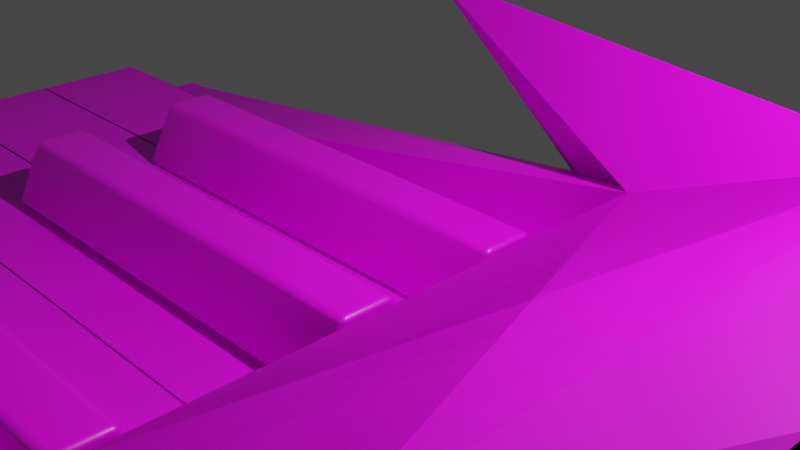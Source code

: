 # Source: piano_model.blend  (saved by Blender 3.2.14; exported with 4.5.12 LTS)
import bpy
from mathutils import Matrix  # noqa: F401  (used for matrix-valued properties, if any)

bpy.ops.wm.read_factory_settings(use_empty=True)
scene = bpy.context.scene
scene.name = 'Scene'

# ---- collections
col_collection = bpy.data.collections.new('Collection'); scene.collection.children.link(col_collection)

# ---- images (referenced by path relative to the original .blend; pixels are not part of the script)
import os
ASSET_DIR = os.environ.get("B2B_ASSET_DIR", "")  # directory of the original .blend (textures are referenced by path, not embedded)
HERE = os.path.dirname(os.path.abspath(__file__))  # packed textures are extracted next to this script under _unpacked/

def load_image(name, relpath, width, height, colorspace="sRGB"):
    """Load a texture the original file referenced (path relative to the .blend, or extracted next to this script)."""
    p = next((c for c in (os.path.join(HERE, relpath), os.path.join(ASSET_DIR, relpath)) if relpath and os.path.exists(c)), "")
    if p:
        img = bpy.data.images.load(p, check_existing=True)
        img.name = name
    else:  # same state as the original file: an image datablock whose file is absent (Cycles renders it pink)
        img = bpy.data.images.new(name, width, height)
        img.source = "FILE"
        img.filepath = "//" + (relpath or name)
    img.colorspace_settings.name = colorspace
    return img
img_ivory_jpg_001 = load_image('ivory.jpg.001', 'textures/ivory.jpg', 1024, 1024, 'sRGB')
img_black_gloss_jpg_002 = load_image('black_gloss.jpg.002', 'textures/black_gloss.jpg', 1024, 1024, 'sRGB')
img_wood3_jpg = load_image('wood3.jpg', 'wood3.jpg', 1024, 1024, 'sRGB')

# ---- materials (node trees are filled in below, after node groups)
mat_material_006 = bpy.data.materials.new('Material.006')
mat_material_006.use_transparent_shadow = False
mat_material_008 = bpy.data.materials.new('Material.008')
mat_material_008.use_transparent_shadow = False
mat_material_009 = bpy.data.materials.new('Material.009')
mat_material_009.use_transparent_shadow = False
mat_material_010 = bpy.data.materials.new('Material.010')
mat_material_010.use_transparent_shadow = False
mat_material_011 = bpy.data.materials.new('Material.011')
mat_material_011.use_transparent_shadow = False
mat_material_012 = bpy.data.materials.new('Material.012')
mat_material_012.use_transparent_shadow = False
mat_material_013 = bpy.data.materials.new('Material.013')
mat_material_013.use_transparent_shadow = False
mat_material_014 = bpy.data.materials.new('Material.014')
mat_material_014.use_transparent_shadow = False
mat_material_004 = bpy.data.materials.new('Material.004')
mat_material_004.alpha_threshold = 0.0
mat_material_004.use_transparent_shadow = False
mat_material_004.line_color = (0.0, 0.0, 0.0, 1.0)
mat_material_003 = bpy.data.materials.new('Material.003')
mat_material_003.alpha_threshold = 0.0
mat_material_003.use_transparent_shadow = False
mat_material_003.line_color = (0.0, 0.0, 0.0, 1.0)
mat_material_002 = bpy.data.materials.new('Material.002')
mat_material_002.alpha_threshold = 0.0
mat_material_002.use_transparent_shadow = False
mat_material_002.line_color = (0.0, 0.0, 0.0, 1.0)
mat_material_001 = bpy.data.materials.new('Material.001')
mat_material_001.alpha_threshold = 0.0
mat_material_001.use_transparent_shadow = False
mat_material_001.line_color = (0.0, 0.0, 0.0, 1.0)
mat_material_005 = bpy.data.materials.new('Material.005')
mat_material_005.alpha_threshold = 0.0
mat_material_005.use_transparent_shadow = False
mat_material_005.line_color = (0.0, 0.0, 0.0, 1.0)
mat_material_007 = bpy.data.materials.new('Material.007')
mat_material_007.use_transparent_shadow = False

# ---- material node trees
mat_material_006.use_nodes = True; mat_material_006.node_tree.nodes.clear()
_N = mat_material_006.node_tree.nodes; _L = mat_material_006.node_tree.links
n0 = _N.new('ShaderNodeBsdfPrincipled'); n0.name = 'Principled BSDF'; n0.location = (10, 300)
n0.distribution = 'GGX'
n0.subsurface_method = 'RANDOM_WALK_SKIN'
n0.inputs[3].default_value = 1.45
n0.inputs[27].default_value = (0.0, 0.0, 0.0, 1.0)
n0.inputs[28].default_value = 1.0
n1 = _N.new('ShaderNodeOutputMaterial'); n1.name = 'Material Output'; n1.location = (300, 300)
n2 = _N.new('ShaderNodeTexImage'); n2.name = 'Image Texture'; n2.location = (-280, 280)
n2.image = img_ivory_jpg_001
_L.new(n0.outputs[0], n1.inputs[0])
_L.new(n2.outputs[0], n0.inputs[0])
n1.is_active_output = True
mat_material_008.use_nodes = True; mat_material_008.node_tree.nodes.clear()
_N = mat_material_008.node_tree.nodes; _L = mat_material_008.node_tree.links
n0 = _N.new('ShaderNodeBsdfPrincipled'); n0.name = 'Principled BSDF'; n0.location = (10, 300)
n0.distribution = 'GGX'
n0.subsurface_method = 'RANDOM_WALK_SKIN'
n0.inputs[3].default_value = 1.45
n0.inputs[27].default_value = (0.0, 0.0, 0.0, 1.0)
n0.inputs[28].default_value = 1.0
n1 = _N.new('ShaderNodeOutputMaterial'); n1.name = 'Material Output'; n1.location = (300, 300)
n2 = _N.new('ShaderNodeTexImage'); n2.name = 'Image Texture'; n2.location = (-280, 280)
n2.image = img_ivory_jpg_001
_L.new(n0.outputs[0], n1.inputs[0])
_L.new(n2.outputs[0], n0.inputs[0])
n1.is_active_output = True
mat_material_009.use_nodes = True; mat_material_009.node_tree.nodes.clear()
_N = mat_material_009.node_tree.nodes; _L = mat_material_009.node_tree.links
n0 = _N.new('ShaderNodeBsdfPrincipled'); n0.name = 'Principled BSDF'; n0.location = (10, 300)
n0.distribution = 'GGX'
n0.subsurface_method = 'RANDOM_WALK_SKIN'
n0.inputs[3].default_value = 1.45
n0.inputs[27].default_value = (0.0, 0.0, 0.0, 1.0)
n0.inputs[28].default_value = 1.0
n1 = _N.new('ShaderNodeOutputMaterial'); n1.name = 'Material Output'; n1.location = (300, 300)
n2 = _N.new('ShaderNodeTexImage'); n2.name = 'Image Texture'; n2.location = (-280, 280)
n2.image = img_ivory_jpg_001
_L.new(n0.outputs[0], n1.inputs[0])
_L.new(n2.outputs[0], n0.inputs[0])
n1.is_active_output = True
mat_material_010.use_nodes = True; mat_material_010.node_tree.nodes.clear()
_N = mat_material_010.node_tree.nodes; _L = mat_material_010.node_tree.links
n0 = _N.new('ShaderNodeBsdfPrincipled'); n0.name = 'Principled BSDF'; n0.location = (10, 300)
n0.distribution = 'GGX'
n0.subsurface_method = 'RANDOM_WALK_SKIN'
n0.inputs[3].default_value = 1.45
n0.inputs[27].default_value = (0.0, 0.0, 0.0, 1.0)
n0.inputs[28].default_value = 1.0
n1 = _N.new('ShaderNodeOutputMaterial'); n1.name = 'Material Output'; n1.location = (300, 300)
n2 = _N.new('ShaderNodeTexImage'); n2.name = 'Image Texture'; n2.location = (-280, 280)
n2.image = img_ivory_jpg_001
_L.new(n0.outputs[0], n1.inputs[0])
_L.new(n2.outputs[0], n0.inputs[0])
n1.is_active_output = True
mat_material_011.use_nodes = True; mat_material_011.node_tree.nodes.clear()
_N = mat_material_011.node_tree.nodes; _L = mat_material_011.node_tree.links
n0 = _N.new('ShaderNodeBsdfPrincipled'); n0.name = 'Principled BSDF'; n0.location = (10, 300)
n0.distribution = 'GGX'
n0.subsurface_method = 'RANDOM_WALK_SKIN'
n0.inputs[3].default_value = 1.45
n0.inputs[27].default_value = (0.0, 0.0, 0.0, 1.0)
n0.inputs[28].default_value = 1.0
n1 = _N.new('ShaderNodeOutputMaterial'); n1.name = 'Material Output'; n1.location = (300, 300)
n2 = _N.new('ShaderNodeTexImage'); n2.name = 'Image Texture'; n2.location = (-280, 280)
n2.image = img_ivory_jpg_001
_L.new(n0.outputs[0], n1.inputs[0])
_L.new(n2.outputs[0], n0.inputs[0])
n1.is_active_output = True
mat_material_012.use_nodes = True; mat_material_012.node_tree.nodes.clear()
_N = mat_material_012.node_tree.nodes; _L = mat_material_012.node_tree.links
n0 = _N.new('ShaderNodeBsdfPrincipled'); n0.name = 'Principled BSDF'; n0.location = (10, 300)
n0.distribution = 'GGX'
n0.subsurface_method = 'RANDOM_WALK_SKIN'
n0.inputs[3].default_value = 1.45
n0.inputs[27].default_value = (0.0, 0.0, 0.0, 1.0)
n0.inputs[28].default_value = 1.0
n1 = _N.new('ShaderNodeOutputMaterial'); n1.name = 'Material Output'; n1.location = (300, 300)
n2 = _N.new('ShaderNodeTexImage'); n2.name = 'Image Texture'; n2.location = (-280, 280)
n2.image = img_ivory_jpg_001
_L.new(n0.outputs[0], n1.inputs[0])
_L.new(n2.outputs[0], n0.inputs[0])
n1.is_active_output = True
mat_material_013.use_nodes = True; mat_material_013.node_tree.nodes.clear()
_N = mat_material_013.node_tree.nodes; _L = mat_material_013.node_tree.links
n0 = _N.new('ShaderNodeBsdfPrincipled'); n0.name = 'Principled BSDF'; n0.location = (10, 300)
n0.distribution = 'GGX'
n0.subsurface_method = 'RANDOM_WALK_SKIN'
n0.inputs[3].default_value = 1.45
n0.inputs[27].default_value = (0.0, 0.0, 0.0, 1.0)
n0.inputs[28].default_value = 1.0
n1 = _N.new('ShaderNodeOutputMaterial'); n1.name = 'Material Output'; n1.location = (300, 300)
n2 = _N.new('ShaderNodeTexImage'); n2.name = 'Image Texture'; n2.location = (-280, 280)
n2.image = img_ivory_jpg_001
_L.new(n0.outputs[0], n1.inputs[0])
_L.new(n2.outputs[0], n0.inputs[0])
n1.is_active_output = True
mat_material_014.use_nodes = True; mat_material_014.node_tree.nodes.clear()
_N = mat_material_014.node_tree.nodes; _L = mat_material_014.node_tree.links
n0 = _N.new('ShaderNodeBsdfPrincipled'); n0.name = 'Principled BSDF'; n0.location = (10, 300)
n0.distribution = 'GGX'
n0.subsurface_method = 'RANDOM_WALK_SKIN'
n0.inputs[3].default_value = 1.45
n0.inputs[27].default_value = (0.0, 0.0, 0.0, 1.0)
n0.inputs[28].default_value = 1.0
n1 = _N.new('ShaderNodeOutputMaterial'); n1.name = 'Material Output'; n1.location = (300, 300)
n2 = _N.new('ShaderNodeTexImage'); n2.name = 'Image Texture'; n2.location = (-280, 280)
n2.image = img_ivory_jpg_001
_L.new(n0.outputs[0], n1.inputs[0])
_L.new(n2.outputs[0], n0.inputs[0])
n1.is_active_output = True
mat_material_004.use_nodes = True; mat_material_004.node_tree.nodes.clear()
_N = mat_material_004.node_tree.nodes; _L = mat_material_004.node_tree.links
n0 = _N.new('ShaderNodeOutputMaterial'); n0.name = 'Material Output'; n0.location = (300, 300)
n1 = _N.new('ShaderNodeBsdfPrincipled'); n1.name = 'Principled BSDF'; n1.location = (10, 300)
n1.distribution = 'GGX'
n1.subsurface_method = 'RANDOM_WALK_SKIN'
n1.inputs[2].default_value = 0.4
n1.inputs[3].default_value = 1.45
n1.inputs[27].default_value = (0.0, 0.0, 0.0, 1.0)
n1.inputs[28].default_value = 1.0
n2 = _N.new('ShaderNodeTexImage'); n2.name = 'Image Texture'; n2.location = (-280, 280)
n2.image = img_black_gloss_jpg_002
_L.new(n1.outputs[0], n0.inputs[0])
_L.new(n2.outputs[0], n1.inputs[0])
n0.is_active_output = True
mat_material_003.use_nodes = True; mat_material_003.node_tree.nodes.clear()
_N = mat_material_003.node_tree.nodes; _L = mat_material_003.node_tree.links
n0 = _N.new('ShaderNodeOutputMaterial'); n0.name = 'Material Output'; n0.location = (300, 300)
n1 = _N.new('ShaderNodeBsdfPrincipled'); n1.name = 'Principled BSDF'; n1.location = (10, 300)
n1.distribution = 'GGX'
n1.subsurface_method = 'RANDOM_WALK_SKIN'
n1.inputs[2].default_value = 0.4
n1.inputs[3].default_value = 1.45
n1.inputs[27].default_value = (0.0, 0.0, 0.0, 1.0)
n1.inputs[28].default_value = 1.0
n2 = _N.new('ShaderNodeTexImage'); n2.name = 'Image Texture'; n2.location = (-280, 280)
n2.image = img_black_gloss_jpg_002
_L.new(n1.outputs[0], n0.inputs[0])
_L.new(n2.outputs[0], n1.inputs[0])
n0.is_active_output = True
mat_material_002.use_nodes = True; mat_material_002.node_tree.nodes.clear()
_N = mat_material_002.node_tree.nodes; _L = mat_material_002.node_tree.links
n0 = _N.new('ShaderNodeOutputMaterial'); n0.name = 'Material Output'; n0.location = (300, 300)
n1 = _N.new('ShaderNodeBsdfPrincipled'); n1.name = 'Principled BSDF'; n1.location = (10, 300)
n1.distribution = 'GGX'
n1.subsurface_method = 'RANDOM_WALK_SKIN'
n1.inputs[2].default_value = 0.4
n1.inputs[3].default_value = 1.45
n1.inputs[27].default_value = (0.0, 0.0, 0.0, 1.0)
n1.inputs[28].default_value = 1.0
n2 = _N.new('ShaderNodeTexImage'); n2.name = 'Image Texture'; n2.location = (-280, 280)
n2.image = img_black_gloss_jpg_002
_L.new(n1.outputs[0], n0.inputs[0])
_L.new(n2.outputs[0], n1.inputs[0])
n0.is_active_output = True
mat_material_001.use_nodes = True; mat_material_001.node_tree.nodes.clear()
_N = mat_material_001.node_tree.nodes; _L = mat_material_001.node_tree.links
n0 = _N.new('ShaderNodeOutputMaterial'); n0.name = 'Material Output'; n0.location = (300, 300)
n1 = _N.new('ShaderNodeBsdfPrincipled'); n1.name = 'Principled BSDF'; n1.location = (10, 300)
n1.distribution = 'GGX'
n1.subsurface_method = 'RANDOM_WALK_SKIN'
n1.inputs[2].default_value = 0.4
n1.inputs[3].default_value = 1.45
n1.inputs[27].default_value = (0.0, 0.0, 0.0, 1.0)
n1.inputs[28].default_value = 1.0
n2 = _N.new('ShaderNodeTexImage'); n2.name = 'Image Texture'; n2.location = (-280, 280)
n2.image = img_black_gloss_jpg_002
_L.new(n1.outputs[0], n0.inputs[0])
_L.new(n2.outputs[0], n1.inputs[0])
n0.is_active_output = True
mat_material_005.use_nodes = True; mat_material_005.node_tree.nodes.clear()
_N = mat_material_005.node_tree.nodes; _L = mat_material_005.node_tree.links
n0 = _N.new('ShaderNodeOutputMaterial'); n0.name = 'Material Output'; n0.location = (300, 300)
n1 = _N.new('ShaderNodeBsdfPrincipled'); n1.name = 'Principled BSDF'; n1.location = (10, 300)
n1.distribution = 'GGX'
n1.subsurface_method = 'RANDOM_WALK_SKIN'
n1.inputs[2].default_value = 0.4
n1.inputs[3].default_value = 1.45
n1.inputs[27].default_value = (0.0, 0.0, 0.0, 1.0)
n1.inputs[28].default_value = 1.0
n2 = _N.new('ShaderNodeTexImage'); n2.name = 'Image Texture'; n2.location = (-280, 280)
n2.image = img_black_gloss_jpg_002
_L.new(n1.outputs[0], n0.inputs[0])
_L.new(n2.outputs[0], n1.inputs[0])
n0.is_active_output = True
mat_material_007.use_nodes = True; mat_material_007.node_tree.nodes.clear()
_N = mat_material_007.node_tree.nodes; _L = mat_material_007.node_tree.links
n0 = _N.new('ShaderNodeBsdfPrincipled'); n0.name = 'Principled BSDF'; n0.location = (10, 300)
n0.distribution = 'GGX'
n0.subsurface_method = 'RANDOM_WALK_SKIN'
n0.inputs[3].default_value = 1.45
n0.inputs[27].default_value = (0.0, 0.0, 0.0, 1.0)
n0.inputs[28].default_value = 1.0
n1 = _N.new('ShaderNodeOutputMaterial'); n1.name = 'Material Output'; n1.location = (300, 300)
n2 = _N.new('ShaderNodeTexImage'); n2.name = 'Image Texture'; n2.location = (-280, 280)
n2.image = img_wood3_jpg
_L.new(n0.outputs[0], n1.inputs[0])
_L.new(n2.outputs[0], n0.inputs[0])
n1.is_active_output = True

# ---- world
world_world = bpy.data.worlds.new('World'); scene.world = world_world
world_world.use_nodes = True; world_world.node_tree.nodes.clear()
_N = world_world.node_tree.nodes; _L = world_world.node_tree.links
n0 = _N.new('ShaderNodeOutputWorld'); n0.name = 'World Output'; n0.location = (300, 300)
n1 = _N.new('ShaderNodeBackground'); n1.name = 'Background'; n1.location = (10, 300)
n1.inputs[0].default_value = (0.05088, 0.05088, 0.05088, 1.0)
_L.new(n1.outputs[0], n0.inputs[0])
n0.is_active_output = True
world_world.color = (0.05088, 0.05088, 0.05088)
world_world.use_sun_shadow = False
world_world.sun_shadow_jitter_overblur = 0.0

# ---- cameras
cam_camera = bpy.data.cameras.new('Camera')
cam_camera.clip_end = 100.0
cam_camera.ortho_scale = 7.314

# ---- lights
light_light = bpy.data.lights.new('Light', 'POINT')
light_light.transmission_factor = 0.0
light_light.energy = 1000.0
light_light.shadow_soft_size = 0.1
light_light.shadow_maximum_resolution = 0.006
light_light.use_absolute_resolution = True
light_light_001 = bpy.data.lights.new('Light.001', 'POINT')
light_light_001.transmission_factor = 0.0
light_light_001.energy = 1000.0
light_light_001.shadow_soft_size = 0.1
light_light_001.shadow_maximum_resolution = 0.006
light_light_001.use_absolute_resolution = True

# ---- meshes
me_cube_015 = bpy.data.meshes.new('Cube.015')
me_cube_015.from_pydata([(-9.34, -0.3598, -0.8623), (-9.34, -0.4826, 0.4524), (-9.34, 1.0, -0.8623), (-9.34, 1.124, 0.4524), (1.0, -0.3598, -0.8623), (1.0, -0.4826, 0.4524), (1.0, 1.0, -0.8623), (1.0, 1.124, 0.4524), (-9.34, -0.3598, 0.3834), (-9.34, 1.0, 0.3834), (1.0, 1.0, 0.3834), (1.0, -0.3598, 0.3834), (-9.439, -0.4826, 0.3834), (-9.439, -0.4826, 0.4524), (-9.439, 1.124, 0.4524), (-9.439, 1.124, 0.3834), (-9.34, 1.112, 0.4524), (1.0, 1.112, 0.4524), (-9.34, 1.112, 0.3834), (1.0, 1.112, 0.3834), (-9.439, 1.112, 0.4524), (-9.439, 1.112, 0.3834), (-9.34, -0.4847, 0.3834), (-9.34, -0.4847, 0.4524), (1.0, -0.4847, 0.4524), (1.0, -0.4847, 0.3834), (-9.439, -0.4847, 0.3834), (-9.439, -0.4847, 0.4524)], [], [(12, 8, 22, 26), (14, 3, 16, 20), (10, 7, 5, 11), (8, 11, 25, 22), (2, 6, 4, 0), (7, 3, 1, 5), (4, 11, 8, 0), (6, 10, 11, 4), (2, 9, 10, 6), (0, 8, 9, 2), (12, 13, 14, 15), (9, 8, 12, 15), (1, 3, 14, 13), (10, 9, 18, 19), (18, 16, 17, 19), (16, 18, 21, 20), (3, 7, 17, 16), (7, 10, 19, 17), (9, 15, 21, 18), (15, 14, 20, 21), (22, 23, 27, 26), (25, 24, 23, 22), (11, 5, 24, 25), (1, 13, 27, 23), (5, 1, 23, 24), (13, 12, 26, 27)])
me_cube_015.polygons.foreach_set('use_smooth', [True] * 26)
_uv = me_cube_015.uv_layers.new(name='UVMap')
_uv.uv.foreach_set('vector', [0.6119, 0.0, 0.6119, 0.0, 0.6119, 0.0, 0.6119, 0.0, 0.875, 0.5, 0.875, 0.5, 0.875, 0.5, 0.875, 0.5, 0.6119, 0.5, 0.625, 0.5, 0.625, 0.75, 0.6119, 0.75, 0.6119, 1.0, 0.6119, 0.75, 0.6119, 0.75, 0.6119, 1.0, 0.125, 0.5, 0.375, 0.5, 0.375, 0.75, 0.125, 0.75, 0.625, 0.5, 0.875, 0.5, 0.875, 0.75, 0.625, 0.75, 0.375, 0.75, 0.6119, 0.75, 0.6119, 1.0, 0.375, 1.0, 0.375, 0.5, 0.6119, 0.5, 0.6119, 0.75, 0.375, 0.75, 0.375, 0.25, 0.6119, 0.25, 0.6119, 0.5, 0.375, 0.5, 0.375, 0.0, 0.6119, 0.0, 0.6119, 0.25, 0.375, 0.25, 0.6119, 0.0, 0.625, 0.0, 0.625, 0.25, 0.6119, 0.25, 0.6119, 0.25, 0.6119, 0.0, 0.6119, 0.0, 0.6119, 0.25, 0.875, 0.75, 0.875, 0.5, 0.875, 0.5, 0.875, 0.75, 0.6119, 0.5, 0.6119, 0.25, 0.6119, 0.25, 0.6119, 0.5, 0.6119, 0.25, 0.625, 0.25, 0.625, 0.5, 0.6119, 0.5, 0.625, 0.25, 0.6119, 0.25, 0.6119, 0.25, 0.625, 0.25, 0.875, 0.5, 0.625, 0.5, 0.625, 0.5, 0.875, 0.5, 0.625, 0.5, 0.6119, 0.5, 0.6119, 0.5, 0.625, 0.5, 0.6119, 0.25, 0.6119, 0.25, 0.6119, 0.25, 0.6119, 0.25, 0.6119, 0.25, 0.625, 0.25, 0.625, 0.25, 0.6119, 0.25, 0.6119, 1.0, 0.625, 1.0, 0.625, 1.0, 0.6119, 1.0, 0.6119, 0.75, 0.625, 0.75, 0.625, 1.0, 0.6119, 1.0, 0.6119, 0.75, 0.625, 0.75, 0.625, 0.75, 0.6119, 0.75, 0.875, 0.75, 0.875, 0.75, 0.875, 0.75, 0.875, 0.75, 0.625, 0.75, 0.875, 0.75, 0.875, 0.75, 0.625, 0.75, 0.625, 0.0, 0.6119, 0.0, 0.6119, 0.0, 0.625, 0.0])
me_cube_015.materials.append(mat_material_006)
me_cube_015.update()
me_cube_014 = bpy.data.meshes.new('Cube.014')
me_cube_014.from_pydata([(-9.34, -0.3598, -0.8623), (-9.34, -0.4826, 0.4524), (-9.34, 1.0, -0.8623), (-9.34, 1.124, 0.4524), (1.0, -0.3598, -0.8623), (1.0, -0.4826, 0.4524), (1.0, 1.0, -0.8623), (1.0, 1.124, 0.4524), (-9.34, -0.3598, 0.3834), (-9.34, 1.0, 0.3834), (1.0, 1.0, 0.3834), (1.0, -0.3598, 0.3834), (-9.439, -0.4826, 0.3834), (-9.439, -0.4826, 0.4524), (-9.439, 1.124, 0.4524), (-9.439, 1.124, 0.3834), (-9.34, 1.112, 0.4524), (1.0, 1.112, 0.4524), (-9.34, 1.112, 0.3834), (1.0, 1.112, 0.3834), (-9.439, 1.112, 0.4524), (-9.439, 1.112, 0.3834), (-9.34, -0.4847, 0.3834), (-9.34, -0.4847, 0.4524), (1.0, -0.4847, 0.4524), (1.0, -0.4847, 0.3834), (-9.439, -0.4847, 0.3834), (-9.439, -0.4847, 0.4524)], [], [(12, 8, 22, 26), (14, 3, 16, 20), (10, 7, 5, 11), (8, 11, 25, 22), (2, 6, 4, 0), (7, 3, 1, 5), (4, 11, 8, 0), (6, 10, 11, 4), (2, 9, 10, 6), (0, 8, 9, 2), (12, 13, 14, 15), (9, 8, 12, 15), (1, 3, 14, 13), (10, 9, 18, 19), (18, 16, 17, 19), (16, 18, 21, 20), (3, 7, 17, 16), (7, 10, 19, 17), (9, 15, 21, 18), (15, 14, 20, 21), (22, 23, 27, 26), (25, 24, 23, 22), (11, 5, 24, 25), (1, 13, 27, 23), (5, 1, 23, 24), (13, 12, 26, 27)])
me_cube_014.polygons.foreach_set('use_smooth', [True] * 26)
_uv = me_cube_014.uv_layers.new(name='UVMap')
_uv.uv.foreach_set('vector', [0.6119, 0.0, 0.6119, 0.0, 0.6119, 0.0, 0.6119, 0.0, 0.875, 0.5, 0.875, 0.5, 0.875, 0.5, 0.875, 0.5, 0.6119, 0.5, 0.625, 0.5, 0.625, 0.75, 0.6119, 0.75, 0.6119, 1.0, 0.6119, 0.75, 0.6119, 0.75, 0.6119, 1.0, 0.125, 0.5, 0.375, 0.5, 0.375, 0.75, 0.125, 0.75, 0.625, 0.5, 0.875, 0.5, 0.875, 0.75, 0.625, 0.75, 0.375, 0.75, 0.6119, 0.75, 0.6119, 1.0, 0.375, 1.0, 0.375, 0.5, 0.6119, 0.5, 0.6119, 0.75, 0.375, 0.75, 0.375, 0.25, 0.6119, 0.25, 0.6119, 0.5, 0.375, 0.5, 0.375, 0.0, 0.6119, 0.0, 0.6119, 0.25, 0.375, 0.25, 0.6119, 0.0, 0.625, 0.0, 0.625, 0.25, 0.6119, 0.25, 0.6119, 0.25, 0.6119, 0.0, 0.6119, 0.0, 0.6119, 0.25, 0.875, 0.75, 0.875, 0.5, 0.875, 0.5, 0.875, 0.75, 0.6119, 0.5, 0.6119, 0.25, 0.6119, 0.25, 0.6119, 0.5, 0.6119, 0.25, 0.625, 0.25, 0.625, 0.5, 0.6119, 0.5, 0.625, 0.25, 0.6119, 0.25, 0.6119, 0.25, 0.625, 0.25, 0.875, 0.5, 0.625, 0.5, 0.625, 0.5, 0.875, 0.5, 0.625, 0.5, 0.6119, 0.5, 0.6119, 0.5, 0.625, 0.5, 0.6119, 0.25, 0.6119, 0.25, 0.6119, 0.25, 0.6119, 0.25, 0.6119, 0.25, 0.625, 0.25, 0.625, 0.25, 0.6119, 0.25, 0.6119, 1.0, 0.625, 1.0, 0.625, 1.0, 0.6119, 1.0, 0.6119, 0.75, 0.625, 0.75, 0.625, 1.0, 0.6119, 1.0, 0.6119, 0.75, 0.625, 0.75, 0.625, 0.75, 0.6119, 0.75, 0.875, 0.75, 0.875, 0.75, 0.875, 0.75, 0.875, 0.75, 0.625, 0.75, 0.875, 0.75, 0.875, 0.75, 0.625, 0.75, 0.625, 0.0, 0.6119, 0.0, 0.6119, 0.0, 0.625, 0.0])
me_cube_014.materials.append(mat_material_008)
me_cube_014.update()
me_cube_013 = bpy.data.meshes.new('Cube.013')
me_cube_013.from_pydata([(-9.34, -0.3598, -0.8623), (-9.34, -0.4826, 0.4524), (-9.34, 1.0, -0.8623), (-9.34, 1.124, 0.4524), (1.0, -0.3598, -0.8623), (1.0, -0.4826, 0.4524), (1.0, 1.0, -0.8623), (1.0, 1.124, 0.4524), (-9.34, -0.3598, 0.3834), (-9.34, 1.0, 0.3834), (1.0, 1.0, 0.3834), (1.0, -0.3598, 0.3834), (-9.439, -0.4826, 0.3834), (-9.439, -0.4826, 0.4524), (-9.439, 1.124, 0.4524), (-9.439, 1.124, 0.3834), (-9.34, 1.112, 0.4524), (1.0, 1.112, 0.4524), (-9.34, 1.112, 0.3834), (1.0, 1.112, 0.3834), (-9.439, 1.112, 0.4524), (-9.439, 1.112, 0.3834), (-9.34, -0.4847, 0.3834), (-9.34, -0.4847, 0.4524), (1.0, -0.4847, 0.4524), (1.0, -0.4847, 0.3834), (-9.439, -0.4847, 0.3834), (-9.439, -0.4847, 0.4524)], [], [(12, 8, 22, 26), (14, 3, 16, 20), (10, 7, 5, 11), (8, 11, 25, 22), (2, 6, 4, 0), (7, 3, 1, 5), (4, 11, 8, 0), (6, 10, 11, 4), (2, 9, 10, 6), (0, 8, 9, 2), (12, 13, 14, 15), (9, 8, 12, 15), (1, 3, 14, 13), (10, 9, 18, 19), (18, 16, 17, 19), (16, 18, 21, 20), (3, 7, 17, 16), (7, 10, 19, 17), (9, 15, 21, 18), (15, 14, 20, 21), (22, 23, 27, 26), (25, 24, 23, 22), (11, 5, 24, 25), (1, 13, 27, 23), (5, 1, 23, 24), (13, 12, 26, 27)])
me_cube_013.polygons.foreach_set('use_smooth', [True] * 26)
_uv = me_cube_013.uv_layers.new(name='UVMap')
_uv.uv.foreach_set('vector', [0.6119, 0.0, 0.6119, 0.0, 0.6119, 0.0, 0.6119, 0.0, 0.875, 0.5, 0.875, 0.5, 0.875, 0.5, 0.875, 0.5, 0.6119, 0.5, 0.625, 0.5, 0.625, 0.75, 0.6119, 0.75, 0.6119, 1.0, 0.6119, 0.75, 0.6119, 0.75, 0.6119, 1.0, 0.125, 0.5, 0.375, 0.5, 0.375, 0.75, 0.125, 0.75, 0.625, 0.5, 0.875, 0.5, 0.875, 0.75, 0.625, 0.75, 0.375, 0.75, 0.6119, 0.75, 0.6119, 1.0, 0.375, 1.0, 0.375, 0.5, 0.6119, 0.5, 0.6119, 0.75, 0.375, 0.75, 0.375, 0.25, 0.6119, 0.25, 0.6119, 0.5, 0.375, 0.5, 0.375, 0.0, 0.6119, 0.0, 0.6119, 0.25, 0.375, 0.25, 0.6119, 0.0, 0.625, 0.0, 0.625, 0.25, 0.6119, 0.25, 0.6119, 0.25, 0.6119, 0.0, 0.6119, 0.0, 0.6119, 0.25, 0.875, 0.75, 0.875, 0.5, 0.875, 0.5, 0.875, 0.75, 0.6119, 0.5, 0.6119, 0.25, 0.6119, 0.25, 0.6119, 0.5, 0.6119, 0.25, 0.625, 0.25, 0.625, 0.5, 0.6119, 0.5, 0.625, 0.25, 0.6119, 0.25, 0.6119, 0.25, 0.625, 0.25, 0.875, 0.5, 0.625, 0.5, 0.625, 0.5, 0.875, 0.5, 0.625, 0.5, 0.6119, 0.5, 0.6119, 0.5, 0.625, 0.5, 0.6119, 0.25, 0.6119, 0.25, 0.6119, 0.25, 0.6119, 0.25, 0.6119, 0.25, 0.625, 0.25, 0.625, 0.25, 0.6119, 0.25, 0.6119, 1.0, 0.625, 1.0, 0.625, 1.0, 0.6119, 1.0, 0.6119, 0.75, 0.625, 0.75, 0.625, 1.0, 0.6119, 1.0, 0.6119, 0.75, 0.625, 0.75, 0.625, 0.75, 0.6119, 0.75, 0.875, 0.75, 0.875, 0.75, 0.875, 0.75, 0.875, 0.75, 0.625, 0.75, 0.875, 0.75, 0.875, 0.75, 0.625, 0.75, 0.625, 0.0, 0.6119, 0.0, 0.6119, 0.0, 0.625, 0.0])
me_cube_013.materials.append(mat_material_009)
me_cube_013.update()
me_cube_012 = bpy.data.meshes.new('Cube.012')
me_cube_012.from_pydata([(-9.34, -0.3598, -0.8623), (-9.34, -0.4826, 0.4524), (-9.34, 1.0, -0.8623), (-9.34, 1.124, 0.4524), (1.0, -0.3598, -0.8623), (1.0, -0.4826, 0.4524), (1.0, 1.0, -0.8623), (1.0, 1.124, 0.4524), (-9.34, -0.3598, 0.3834), (-9.34, 1.0, 0.3834), (1.0, 1.0, 0.3834), (1.0, -0.3598, 0.3834), (-9.439, -0.4826, 0.3834), (-9.439, -0.4826, 0.4524), (-9.439, 1.124, 0.4524), (-9.439, 1.124, 0.3834), (-9.34, 1.112, 0.4524), (1.0, 1.112, 0.4524), (-9.34, 1.112, 0.3834), (1.0, 1.112, 0.3834), (-9.439, 1.112, 0.4524), (-9.439, 1.112, 0.3834), (-9.34, -0.4847, 0.3834), (-9.34, -0.4847, 0.4524), (1.0, -0.4847, 0.4524), (1.0, -0.4847, 0.3834), (-9.439, -0.4847, 0.3834), (-9.439, -0.4847, 0.4524)], [], [(12, 8, 22, 26), (14, 3, 16, 20), (10, 7, 5, 11), (8, 11, 25, 22), (2, 6, 4, 0), (7, 3, 1, 5), (4, 11, 8, 0), (6, 10, 11, 4), (2, 9, 10, 6), (0, 8, 9, 2), (12, 13, 14, 15), (9, 8, 12, 15), (1, 3, 14, 13), (10, 9, 18, 19), (18, 16, 17, 19), (16, 18, 21, 20), (3, 7, 17, 16), (7, 10, 19, 17), (9, 15, 21, 18), (15, 14, 20, 21), (22, 23, 27, 26), (25, 24, 23, 22), (11, 5, 24, 25), (1, 13, 27, 23), (5, 1, 23, 24), (13, 12, 26, 27)])
me_cube_012.polygons.foreach_set('use_smooth', [True] * 26)
_uv = me_cube_012.uv_layers.new(name='UVMap')
_uv.uv.foreach_set('vector', [0.6119, 0.0, 0.6119, 0.0, 0.6119, 0.0, 0.6119, 0.0, 0.875, 0.5, 0.875, 0.5, 0.875, 0.5, 0.875, 0.5, 0.6119, 0.5, 0.625, 0.5, 0.625, 0.75, 0.6119, 0.75, 0.6119, 1.0, 0.6119, 0.75, 0.6119, 0.75, 0.6119, 1.0, 0.125, 0.5, 0.375, 0.5, 0.375, 0.75, 0.125, 0.75, 0.625, 0.5, 0.875, 0.5, 0.875, 0.75, 0.625, 0.75, 0.375, 0.75, 0.6119, 0.75, 0.6119, 1.0, 0.375, 1.0, 0.375, 0.5, 0.6119, 0.5, 0.6119, 0.75, 0.375, 0.75, 0.375, 0.25, 0.6119, 0.25, 0.6119, 0.5, 0.375, 0.5, 0.375, 0.0, 0.6119, 0.0, 0.6119, 0.25, 0.375, 0.25, 0.6119, 0.0, 0.625, 0.0, 0.625, 0.25, 0.6119, 0.25, 0.6119, 0.25, 0.6119, 0.0, 0.6119, 0.0, 0.6119, 0.25, 0.875, 0.75, 0.875, 0.5, 0.875, 0.5, 0.875, 0.75, 0.6119, 0.5, 0.6119, 0.25, 0.6119, 0.25, 0.6119, 0.5, 0.6119, 0.25, 0.625, 0.25, 0.625, 0.5, 0.6119, 0.5, 0.625, 0.25, 0.6119, 0.25, 0.6119, 0.25, 0.625, 0.25, 0.875, 0.5, 0.625, 0.5, 0.625, 0.5, 0.875, 0.5, 0.625, 0.5, 0.6119, 0.5, 0.6119, 0.5, 0.625, 0.5, 0.6119, 0.25, 0.6119, 0.25, 0.6119, 0.25, 0.6119, 0.25, 0.6119, 0.25, 0.625, 0.25, 0.625, 0.25, 0.6119, 0.25, 0.6119, 1.0, 0.625, 1.0, 0.625, 1.0, 0.6119, 1.0, 0.6119, 0.75, 0.625, 0.75, 0.625, 1.0, 0.6119, 1.0, 0.6119, 0.75, 0.625, 0.75, 0.625, 0.75, 0.6119, 0.75, 0.875, 0.75, 0.875, 0.75, 0.875, 0.75, 0.875, 0.75, 0.625, 0.75, 0.875, 0.75, 0.875, 0.75, 0.625, 0.75, 0.625, 0.0, 0.6119, 0.0, 0.6119, 0.0, 0.625, 0.0])
me_cube_012.materials.append(mat_material_010)
me_cube_012.update()
me_cube_011 = bpy.data.meshes.new('Cube.011')
me_cube_011.from_pydata([(-9.34, -0.3598, -0.8623), (-9.34, -0.4826, 0.4524), (-9.34, 1.0, -0.8623), (-9.34, 1.124, 0.4524), (1.0, -0.3598, -0.8623), (1.0, -0.4826, 0.4524), (1.0, 1.0, -0.8623), (1.0, 1.124, 0.4524), (-9.34, -0.3598, 0.3834), (-9.34, 1.0, 0.3834), (1.0, 1.0, 0.3834), (1.0, -0.3598, 0.3834), (-9.439, -0.4826, 0.3834), (-9.439, -0.4826, 0.4524), (-9.439, 1.124, 0.4524), (-9.439, 1.124, 0.3834), (-9.34, 1.112, 0.4524), (1.0, 1.112, 0.4524), (-9.34, 1.112, 0.3834), (1.0, 1.112, 0.3834), (-9.439, 1.112, 0.4524), (-9.439, 1.112, 0.3834), (-9.34, -0.4847, 0.3834), (-9.34, -0.4847, 0.4524), (1.0, -0.4847, 0.4524), (1.0, -0.4847, 0.3834), (-9.439, -0.4847, 0.3834), (-9.439, -0.4847, 0.4524)], [], [(12, 8, 22, 26), (14, 3, 16, 20), (10, 7, 5, 11), (8, 11, 25, 22), (2, 6, 4, 0), (7, 3, 1, 5), (4, 11, 8, 0), (6, 10, 11, 4), (2, 9, 10, 6), (0, 8, 9, 2), (12, 13, 14, 15), (9, 8, 12, 15), (1, 3, 14, 13), (10, 9, 18, 19), (18, 16, 17, 19), (16, 18, 21, 20), (3, 7, 17, 16), (7, 10, 19, 17), (9, 15, 21, 18), (15, 14, 20, 21), (22, 23, 27, 26), (25, 24, 23, 22), (11, 5, 24, 25), (1, 13, 27, 23), (5, 1, 23, 24), (13, 12, 26, 27)])
me_cube_011.polygons.foreach_set('use_smooth', [True] * 26)
_uv = me_cube_011.uv_layers.new(name='UVMap')
_uv.uv.foreach_set('vector', [0.6119, 0.0, 0.6119, 0.0, 0.6119, 0.0, 0.6119, 0.0, 0.875, 0.5, 0.875, 0.5, 0.875, 0.5, 0.875, 0.5, 0.6119, 0.5, 0.625, 0.5, 0.625, 0.75, 0.6119, 0.75, 0.6119, 1.0, 0.6119, 0.75, 0.6119, 0.75, 0.6119, 1.0, 0.125, 0.5, 0.375, 0.5, 0.375, 0.75, 0.125, 0.75, 0.625, 0.5, 0.875, 0.5, 0.875, 0.75, 0.625, 0.75, 0.375, 0.75, 0.6119, 0.75, 0.6119, 1.0, 0.375, 1.0, 0.375, 0.5, 0.6119, 0.5, 0.6119, 0.75, 0.375, 0.75, 0.375, 0.25, 0.6119, 0.25, 0.6119, 0.5, 0.375, 0.5, 0.375, 0.0, 0.6119, 0.0, 0.6119, 0.25, 0.375, 0.25, 0.6119, 0.0, 0.625, 0.0, 0.625, 0.25, 0.6119, 0.25, 0.6119, 0.25, 0.6119, 0.0, 0.6119, 0.0, 0.6119, 0.25, 0.875, 0.75, 0.875, 0.5, 0.875, 0.5, 0.875, 0.75, 0.6119, 0.5, 0.6119, 0.25, 0.6119, 0.25, 0.6119, 0.5, 0.6119, 0.25, 0.625, 0.25, 0.625, 0.5, 0.6119, 0.5, 0.625, 0.25, 0.6119, 0.25, 0.6119, 0.25, 0.625, 0.25, 0.875, 0.5, 0.625, 0.5, 0.625, 0.5, 0.875, 0.5, 0.625, 0.5, 0.6119, 0.5, 0.6119, 0.5, 0.625, 0.5, 0.6119, 0.25, 0.6119, 0.25, 0.6119, 0.25, 0.6119, 0.25, 0.6119, 0.25, 0.625, 0.25, 0.625, 0.25, 0.6119, 0.25, 0.6119, 1.0, 0.625, 1.0, 0.625, 1.0, 0.6119, 1.0, 0.6119, 0.75, 0.625, 0.75, 0.625, 1.0, 0.6119, 1.0, 0.6119, 0.75, 0.625, 0.75, 0.625, 0.75, 0.6119, 0.75, 0.875, 0.75, 0.875, 0.75, 0.875, 0.75, 0.875, 0.75, 0.625, 0.75, 0.875, 0.75, 0.875, 0.75, 0.625, 0.75, 0.625, 0.0, 0.6119, 0.0, 0.6119, 0.0, 0.625, 0.0])
me_cube_011.materials.append(mat_material_011)
me_cube_011.update()
me_cube_010 = bpy.data.meshes.new('Cube.010')
me_cube_010.from_pydata([(-9.34, -0.3598, -0.8623), (-9.34, -0.4826, 0.4524), (-9.34, 1.0, -0.8623), (-9.34, 1.124, 0.4524), (1.0, -0.3598, -0.8623), (1.0, -0.4826, 0.4524), (1.0, 1.0, -0.8623), (1.0, 1.124, 0.4524), (-9.34, -0.3598, 0.3834), (-9.34, 1.0, 0.3834), (1.0, 1.0, 0.3834), (1.0, -0.3598, 0.3834), (-9.439, -0.4826, 0.3834), (-9.439, -0.4826, 0.4524), (-9.439, 1.124, 0.4524), (-9.439, 1.124, 0.3834), (-9.34, 1.112, 0.4524), (1.0, 1.112, 0.4524), (-9.34, 1.112, 0.3834), (1.0, 1.112, 0.3834), (-9.439, 1.112, 0.4524), (-9.439, 1.112, 0.3834), (-9.34, -0.4847, 0.3834), (-9.34, -0.4847, 0.4524), (1.0, -0.4847, 0.4524), (1.0, -0.4847, 0.3834), (-9.439, -0.4847, 0.3834), (-9.439, -0.4847, 0.4524)], [], [(12, 8, 22, 26), (14, 3, 16, 20), (10, 7, 5, 11), (8, 11, 25, 22), (2, 6, 4, 0), (7, 3, 1, 5), (4, 11, 8, 0), (6, 10, 11, 4), (2, 9, 10, 6), (0, 8, 9, 2), (12, 13, 14, 15), (9, 8, 12, 15), (1, 3, 14, 13), (10, 9, 18, 19), (18, 16, 17, 19), (16, 18, 21, 20), (3, 7, 17, 16), (7, 10, 19, 17), (9, 15, 21, 18), (15, 14, 20, 21), (22, 23, 27, 26), (25, 24, 23, 22), (11, 5, 24, 25), (1, 13, 27, 23), (5, 1, 23, 24), (13, 12, 26, 27)])
me_cube_010.polygons.foreach_set('use_smooth', [True] * 26)
_uv = me_cube_010.uv_layers.new(name='UVMap')
_uv.uv.foreach_set('vector', [0.6119, 0.0, 0.6119, 0.0, 0.6119, 0.0, 0.6119, 0.0, 0.875, 0.5, 0.875, 0.5, 0.875, 0.5, 0.875, 0.5, 0.6119, 0.5, 0.625, 0.5, 0.625, 0.75, 0.6119, 0.75, 0.6119, 1.0, 0.6119, 0.75, 0.6119, 0.75, 0.6119, 1.0, 0.125, 0.5, 0.375, 0.5, 0.375, 0.75, 0.125, 0.75, 0.625, 0.5, 0.875, 0.5, 0.875, 0.75, 0.625, 0.75, 0.375, 0.75, 0.6119, 0.75, 0.6119, 1.0, 0.375, 1.0, 0.375, 0.5, 0.6119, 0.5, 0.6119, 0.75, 0.375, 0.75, 0.375, 0.25, 0.6119, 0.25, 0.6119, 0.5, 0.375, 0.5, 0.375, 0.0, 0.6119, 0.0, 0.6119, 0.25, 0.375, 0.25, 0.6119, 0.0, 0.625, 0.0, 0.625, 0.25, 0.6119, 0.25, 0.6119, 0.25, 0.6119, 0.0, 0.6119, 0.0, 0.6119, 0.25, 0.875, 0.75, 0.875, 0.5, 0.875, 0.5, 0.875, 0.75, 0.6119, 0.5, 0.6119, 0.25, 0.6119, 0.25, 0.6119, 0.5, 0.6119, 0.25, 0.625, 0.25, 0.625, 0.5, 0.6119, 0.5, 0.625, 0.25, 0.6119, 0.25, 0.6119, 0.25, 0.625, 0.25, 0.875, 0.5, 0.625, 0.5, 0.625, 0.5, 0.875, 0.5, 0.625, 0.5, 0.6119, 0.5, 0.6119, 0.5, 0.625, 0.5, 0.6119, 0.25, 0.6119, 0.25, 0.6119, 0.25, 0.6119, 0.25, 0.6119, 0.25, 0.625, 0.25, 0.625, 0.25, 0.6119, 0.25, 0.6119, 1.0, 0.625, 1.0, 0.625, 1.0, 0.6119, 1.0, 0.6119, 0.75, 0.625, 0.75, 0.625, 1.0, 0.6119, 1.0, 0.6119, 0.75, 0.625, 0.75, 0.625, 0.75, 0.6119, 0.75, 0.875, 0.75, 0.875, 0.75, 0.875, 0.75, 0.875, 0.75, 0.625, 0.75, 0.875, 0.75, 0.875, 0.75, 0.625, 0.75, 0.625, 0.0, 0.6119, 0.0, 0.6119, 0.0, 0.625, 0.0])
me_cube_010.materials.append(mat_material_012)
me_cube_010.update()
me_cube_009 = bpy.data.meshes.new('Cube.009')
me_cube_009.from_pydata([(-9.34, -0.3598, -0.8623), (-9.34, -0.4826, 0.4524), (-9.34, 1.0, -0.8623), (-9.34, 1.124, 0.4524), (1.0, -0.3598, -0.8623), (1.0, -0.4826, 0.4524), (1.0, 1.0, -0.8623), (1.0, 1.124, 0.4524), (-9.34, -0.3598, 0.3834), (-9.34, 1.0, 0.3834), (1.0, 1.0, 0.3834), (1.0, -0.3598, 0.3834), (-9.439, -0.4826, 0.3834), (-9.439, -0.4826, 0.4524), (-9.439, 1.124, 0.4524), (-9.439, 1.124, 0.3834), (-9.34, 1.112, 0.4524), (1.0, 1.112, 0.4524), (-9.34, 1.112, 0.3834), (1.0, 1.112, 0.3834), (-9.439, 1.112, 0.4524), (-9.439, 1.112, 0.3834), (-9.34, -0.4847, 0.3834), (-9.34, -0.4847, 0.4524), (1.0, -0.4847, 0.4524), (1.0, -0.4847, 0.3834), (-9.439, -0.4847, 0.3834), (-9.439, -0.4847, 0.4524)], [], [(12, 8, 22, 26), (14, 3, 16, 20), (10, 7, 5, 11), (8, 11, 25, 22), (2, 6, 4, 0), (7, 3, 1, 5), (4, 11, 8, 0), (6, 10, 11, 4), (2, 9, 10, 6), (0, 8, 9, 2), (12, 13, 14, 15), (9, 8, 12, 15), (1, 3, 14, 13), (10, 9, 18, 19), (18, 16, 17, 19), (16, 18, 21, 20), (3, 7, 17, 16), (7, 10, 19, 17), (9, 15, 21, 18), (15, 14, 20, 21), (22, 23, 27, 26), (25, 24, 23, 22), (11, 5, 24, 25), (1, 13, 27, 23), (5, 1, 23, 24), (13, 12, 26, 27)])
me_cube_009.polygons.foreach_set('use_smooth', [True] * 26)
_uv = me_cube_009.uv_layers.new(name='UVMap')
_uv.uv.foreach_set('vector', [0.6119, 0.0, 0.6119, 0.0, 0.6119, 0.0, 0.6119, 0.0, 0.875, 0.5, 0.875, 0.5, 0.875, 0.5, 0.875, 0.5, 0.6119, 0.5, 0.625, 0.5, 0.625, 0.75, 0.6119, 0.75, 0.6119, 1.0, 0.6119, 0.75, 0.6119, 0.75, 0.6119, 1.0, 0.125, 0.5, 0.375, 0.5, 0.375, 0.75, 0.125, 0.75, 0.625, 0.5, 0.875, 0.5, 0.875, 0.75, 0.625, 0.75, 0.375, 0.75, 0.6119, 0.75, 0.6119, 1.0, 0.375, 1.0, 0.375, 0.5, 0.6119, 0.5, 0.6119, 0.75, 0.375, 0.75, 0.375, 0.25, 0.6119, 0.25, 0.6119, 0.5, 0.375, 0.5, 0.375, 0.0, 0.6119, 0.0, 0.6119, 0.25, 0.375, 0.25, 0.6119, 0.0, 0.625, 0.0, 0.625, 0.25, 0.6119, 0.25, 0.6119, 0.25, 0.6119, 0.0, 0.6119, 0.0, 0.6119, 0.25, 0.875, 0.75, 0.875, 0.5, 0.875, 0.5, 0.875, 0.75, 0.6119, 0.5, 0.6119, 0.25, 0.6119, 0.25, 0.6119, 0.5, 0.6119, 0.25, 0.625, 0.25, 0.625, 0.5, 0.6119, 0.5, 0.625, 0.25, 0.6119, 0.25, 0.6119, 0.25, 0.625, 0.25, 0.875, 0.5, 0.625, 0.5, 0.625, 0.5, 0.875, 0.5, 0.625, 0.5, 0.6119, 0.5, 0.6119, 0.5, 0.625, 0.5, 0.6119, 0.25, 0.6119, 0.25, 0.6119, 0.25, 0.6119, 0.25, 0.6119, 0.25, 0.625, 0.25, 0.625, 0.25, 0.6119, 0.25, 0.6119, 1.0, 0.625, 1.0, 0.625, 1.0, 0.6119, 1.0, 0.6119, 0.75, 0.625, 0.75, 0.625, 1.0, 0.6119, 1.0, 0.6119, 0.75, 0.625, 0.75, 0.625, 0.75, 0.6119, 0.75, 0.875, 0.75, 0.875, 0.75, 0.875, 0.75, 0.875, 0.75, 0.625, 0.75, 0.875, 0.75, 0.875, 0.75, 0.625, 0.75, 0.625, 0.0, 0.6119, 0.0, 0.6119, 0.0, 0.625, 0.0])
me_cube_009.materials.append(mat_material_013)
me_cube_009.update()
me_cube_008 = bpy.data.meshes.new('Cube.008')
me_cube_008.from_pydata([(-9.34, -0.3598, -0.8623), (-9.34, -0.4826, 0.4524), (-9.34, 1.0, -0.8623), (-9.34, 1.124, 0.4524), (1.0, -0.3598, -0.8623), (1.0, -0.4826, 0.4524), (1.0, 1.0, -0.8623), (1.0, 1.124, 0.4524), (-9.34, -0.3598, 0.3834), (-9.34, 1.0, 0.3834), (1.0, 1.0, 0.3834), (1.0, -0.3598, 0.3834), (-9.439, -0.4826, 0.3834), (-9.439, -0.4826, 0.4524), (-9.439, 1.124, 0.4524), (-9.439, 1.124, 0.3834), (-9.34, 1.112, 0.4524), (1.0, 1.112, 0.4524), (-9.34, 1.112, 0.3834), (1.0, 1.112, 0.3834), (-9.439, 1.112, 0.4524), (-9.439, 1.112, 0.3834), (-9.34, -0.4847, 0.3834), (-9.34, -0.4847, 0.4524), (1.0, -0.4847, 0.4524), (1.0, -0.4847, 0.3834), (-9.439, -0.4847, 0.3834), (-9.439, -0.4847, 0.4524)], [], [(12, 8, 22, 26), (14, 3, 16, 20), (10, 7, 5, 11), (8, 11, 25, 22), (2, 6, 4, 0), (7, 3, 1, 5), (4, 11, 8, 0), (6, 10, 11, 4), (2, 9, 10, 6), (0, 8, 9, 2), (12, 13, 14, 15), (9, 8, 12, 15), (1, 3, 14, 13), (10, 9, 18, 19), (18, 16, 17, 19), (16, 18, 21, 20), (3, 7, 17, 16), (7, 10, 19, 17), (9, 15, 21, 18), (15, 14, 20, 21), (22, 23, 27, 26), (25, 24, 23, 22), (11, 5, 24, 25), (1, 13, 27, 23), (5, 1, 23, 24), (13, 12, 26, 27)])
me_cube_008.polygons.foreach_set('use_smooth', [True] * 26)
_uv = me_cube_008.uv_layers.new(name='UVMap')
_uv.uv.foreach_set('vector', [0.6119, 0.0, 0.6119, 0.0, 0.6119, 0.0, 0.6119, 0.0, 0.875, 0.5, 0.875, 0.5, 0.875, 0.5, 0.875, 0.5, 0.6119, 0.5, 0.625, 0.5, 0.625, 0.75, 0.6119, 0.75, 0.6119, 1.0, 0.6119, 0.75, 0.6119, 0.75, 0.6119, 1.0, 0.125, 0.5, 0.375, 0.5, 0.375, 0.75, 0.125, 0.75, 0.625, 0.5, 0.875, 0.5, 0.875, 0.75, 0.625, 0.75, 0.375, 0.75, 0.6119, 0.75, 0.6119, 1.0, 0.375, 1.0, 0.375, 0.5, 0.6119, 0.5, 0.6119, 0.75, 0.375, 0.75, 0.375, 0.25, 0.6119, 0.25, 0.6119, 0.5, 0.375, 0.5, 0.375, 0.0, 0.6119, 0.0, 0.6119, 0.25, 0.375, 0.25, 0.6119, 0.0, 0.625, 0.0, 0.625, 0.25, 0.6119, 0.25, 0.6119, 0.25, 0.6119, 0.0, 0.6119, 0.0, 0.6119, 0.25, 0.875, 0.75, 0.875, 0.5, 0.875, 0.5, 0.875, 0.75, 0.6119, 0.5, 0.6119, 0.25, 0.6119, 0.25, 0.6119, 0.5, 0.6119, 0.25, 0.625, 0.25, 0.625, 0.5, 0.6119, 0.5, 0.625, 0.25, 0.6119, 0.25, 0.6119, 0.25, 0.625, 0.25, 0.875, 0.5, 0.625, 0.5, 0.625, 0.5, 0.875, 0.5, 0.625, 0.5, 0.6119, 0.5, 0.6119, 0.5, 0.625, 0.5, 0.6119, 0.25, 0.6119, 0.25, 0.6119, 0.25, 0.6119, 0.25, 0.6119, 0.25, 0.625, 0.25, 0.625, 0.25, 0.6119, 0.25, 0.6119, 1.0, 0.625, 1.0, 0.625, 1.0, 0.6119, 1.0, 0.6119, 0.75, 0.625, 0.75, 0.625, 1.0, 0.6119, 1.0, 0.6119, 0.75, 0.625, 0.75, 0.625, 0.75, 0.6119, 0.75, 0.875, 0.75, 0.875, 0.75, 0.875, 0.75, 0.875, 0.75, 0.625, 0.75, 0.875, 0.75, 0.875, 0.75, 0.625, 0.75, 0.625, 0.0, 0.6119, 0.0, 0.6119, 0.0, 0.625, 0.0])
me_cube_008.materials.append(mat_material_014)
me_cube_008.update()
me_cube_005 = bpy.data.meshes.new('Cube.005')
me_cube_005.from_pydata([(1.0, 0.5632, 1.0), (1.0, 1.0, -1.0), (1.0, -0.5632, 1.0), (1.0, -1.0, -1.0), (-11.75, 0.5632, 1.0), (-12.29, 1.0, -1.0), (-11.75, -0.5632, 1.0), (-12.29, -1.0, -1.0)], [], [(0, 4, 6, 2), (3, 2, 6, 7), (7, 6, 4, 5), (5, 1, 3, 7), (1, 0, 2, 3), (5, 4, 0, 1)])
me_cube_005.polygons.foreach_set('use_smooth', [True] * 6)
_uv = me_cube_005.uv_layers.new(name='UVMap')
_uv.uv.foreach_set('vector', [0.625, 0.5, 0.8662, 0.5, 0.8662, 0.75, 0.625, 0.75, 0.375, 0.75, 0.625, 0.75, 0.625, 0.9912, 0.375, 1.0, 0.375, 0.0, 0.625, 0.0, 0.625, 0.2588, 0.375, 0.25, 0.125, 0.5, 0.375, 0.5, 0.375, 0.75, 0.125, 0.75, 0.375, 0.5, 0.625, 0.5, 0.625, 0.75, 0.375, 0.75, 0.375, 0.25, 0.625, 0.2588, 0.625, 0.5, 0.375, 0.5])
me_cube_005.materials.append(mat_material_004)
me_cube_005.use_mirror_vertex_groups = False
me_cube_005.update()
me_cube_004 = bpy.data.meshes.new('Cube.004')
me_cube_004.from_pydata([(1.0, 0.5632, 1.0), (1.0, 1.0, -1.0), (1.0, -0.5632, 1.0), (1.0, -1.0, -1.0), (-11.75, 0.5632, 1.0), (-12.29, 1.0, -1.0), (-11.75, -0.5632, 1.0), (-12.29, -1.0, -1.0)], [], [(0, 4, 6, 2), (3, 2, 6, 7), (7, 6, 4, 5), (5, 1, 3, 7), (1, 0, 2, 3), (5, 4, 0, 1)])
me_cube_004.polygons.foreach_set('use_smooth', [True] * 6)
_uv = me_cube_004.uv_layers.new(name='UVMap')
_uv.uv.foreach_set('vector', [0.625, 0.5, 0.8662, 0.5, 0.8662, 0.75, 0.625, 0.75, 0.375, 0.75, 0.625, 0.75, 0.625, 0.9912, 0.375, 1.0, 0.375, 0.0, 0.625, 0.0, 0.625, 0.2588, 0.375, 0.25, 0.125, 0.5, 0.375, 0.5, 0.375, 0.75, 0.125, 0.75, 0.375, 0.5, 0.625, 0.5, 0.625, 0.75, 0.375, 0.75, 0.375, 0.25, 0.625, 0.2588, 0.625, 0.5, 0.375, 0.5])
me_cube_004.materials.append(mat_material_003)
me_cube_004.use_mirror_vertex_groups = False
me_cube_004.update()
me_cube_003 = bpy.data.meshes.new('Cube.003')
me_cube_003.from_pydata([(1.0, 0.5632, 1.0), (1.0, 1.0, -1.0), (1.0, -0.5632, 1.0), (1.0, -1.0, -1.0), (-11.75, 0.5632, 1.0), (-12.29, 1.0, -1.0), (-11.75, -0.5632, 1.0), (-12.29, -1.0, -1.0)], [], [(0, 4, 6, 2), (3, 2, 6, 7), (7, 6, 4, 5), (5, 1, 3, 7), (1, 0, 2, 3), (5, 4, 0, 1)])
me_cube_003.polygons.foreach_set('use_smooth', [True] * 6)
_uv = me_cube_003.uv_layers.new(name='UVMap')
_uv.uv.foreach_set('vector', [0.625, 0.5, 0.8662, 0.5, 0.8662, 0.75, 0.625, 0.75, 0.375, 0.75, 0.625, 0.75, 0.625, 0.9912, 0.375, 1.0, 0.375, 0.0, 0.625, 0.0, 0.625, 0.2588, 0.375, 0.25, 0.125, 0.5, 0.375, 0.5, 0.375, 0.75, 0.125, 0.75, 0.375, 0.5, 0.625, 0.5, 0.625, 0.75, 0.375, 0.75, 0.375, 0.25, 0.625, 0.2588, 0.625, 0.5, 0.375, 0.5])
me_cube_003.materials.append(mat_material_002)
me_cube_003.use_mirror_vertex_groups = False
me_cube_003.update()
me_cube_002 = bpy.data.meshes.new('Cube.002')
me_cube_002.from_pydata([(1.0, 0.5632, 1.0), (1.0, 1.0, -1.0), (1.0, -0.5632, 1.0), (1.0, -1.0, -1.0), (-11.75, 0.5632, 1.0), (-12.29, 1.0, -1.0), (-11.75, -0.5632, 1.0), (-12.29, -1.0, -1.0)], [], [(0, 4, 6, 2), (3, 2, 6, 7), (7, 6, 4, 5), (5, 1, 3, 7), (1, 0, 2, 3), (5, 4, 0, 1)])
me_cube_002.polygons.foreach_set('use_smooth', [True] * 6)
_uv = me_cube_002.uv_layers.new(name='UVMap')
_uv.uv.foreach_set('vector', [0.625, 0.5, 0.8662, 0.5, 0.8662, 0.75, 0.625, 0.75, 0.375, 0.75, 0.625, 0.75, 0.625, 0.9912, 0.375, 1.0, 0.375, 0.0, 0.625, 0.0, 0.625, 0.2588, 0.375, 0.25, 0.125, 0.5, 0.375, 0.5, 0.375, 0.75, 0.125, 0.75, 0.375, 0.5, 0.625, 0.5, 0.625, 0.75, 0.375, 0.75, 0.375, 0.25, 0.625, 0.2588, 0.625, 0.5, 0.375, 0.5])
me_cube_002.materials.append(mat_material_001)
me_cube_002.use_mirror_vertex_groups = False
me_cube_002.update()
me_cube_001 = bpy.data.meshes.new('Cube.001')
me_cube_001.from_pydata([(1.0, 0.5632, 1.0), (1.0, 1.0, -1.0), (1.0, -0.5632, 1.0), (1.0, -1.0, -1.0), (-11.75, 0.5632, 1.0), (-12.29, 1.0, -1.0), (-11.75, -0.5632, 1.0), (-12.29, -1.0, -1.0)], [], [(0, 4, 6, 2), (3, 2, 6, 7), (7, 6, 4, 5), (5, 1, 3, 7), (1, 0, 2, 3), (5, 4, 0, 1)])
me_cube_001.polygons.foreach_set('use_smooth', [True] * 6)
_uv = me_cube_001.uv_layers.new(name='UVMap')
_uv.uv.foreach_set('vector', [0.625, 0.5, 0.8662, 0.5, 0.8662, 0.75, 0.625, 0.75, 0.375, 0.75, 0.625, 0.75, 0.625, 0.9912, 0.375, 1.0, 0.375, 0.0, 0.625, 0.0, 0.625, 0.2588, 0.375, 0.25, 0.125, 0.5, 0.375, 0.5, 0.375, 0.75, 0.125, 0.75, 0.375, 0.5, 0.625, 0.5, 0.625, 0.75, 0.375, 0.75, 0.375, 0.25, 0.625, 0.2588, 0.625, 0.5, 0.375, 0.5])
me_cube_001.materials.append(mat_material_005)
me_cube_001.use_mirror_vertex_groups = False
me_cube_001.update()
me_plane = bpy.data.meshes.new('Plane')
me_plane.from_pydata([(-0.9559, -0.9998, 2.832e-09), (0.5255, -1.0, 0.0), (-0.9559, 1.0, 2.832e-09), (0.5255, 1.0, 0.0), (-0.9559, -0.9998, 0.5556), (-0.9559, 1.0, 0.5556), (-1.005, -0.9998, -0.4821), (-1.005, 1.0, -0.4821), (-1.005, 1.0, 0.5556), (-1.005, -0.9998, 0.5556), (0.5255, -1.0, 2.421), (0.5255, 1.0, 2.421), (0.9411, -1.007, 3.683), (0.9411, 0.9933, 3.683), (0.9411, -1.007, -0.4849), (0.9411, 0.9933, -0.4849), (-0.9559, -1.236, 2.832e-09), (0.5255, -1.236, 0.0), (-0.9559, -1.236, 0.5556), (-1.005, -1.236, -0.4821), (-1.005, -1.236, 0.5556), (1.214, -1.236, 2.421), (-0.1159, -1.243, 3.683), (0.9411, -1.243, -0.4849), (0.9441, -0.9998, -0.4821), (0.9441, -1.236, -0.4821), (-0.9559, 0.0001713, 2.832e-09), (0.5255, 0.0, 0.0), (-0.9559, 0.0001713, 0.5556), (-1.005, 0.0001713, 0.5556), (-1.005, 0.0001713, -0.4821), (0.5255, 0.0, 2.421), (0.9411, -0.006664, 3.683), (0.9411, -0.006664, -0.4849), (-1.005, 0.04775, -0.4821), (0.9441, 0.04775, -0.4821), (0.5255, 0.3373, 2.421), (1.214, 0.1014, 2.421), (1.214, -1.236, 4.394), (1.214, 0.1014, 4.394), (1.214, -1.236, 4.692), (1.214, 0.1014, 4.692), (1.214, -1.236, 5.014), (1.214, 0.1014, 5.014)], [], [(26, 27, 3, 2), (26, 2, 5, 28), (28, 5, 8, 29), (29, 8, 7, 30), (27, 1, 10, 31), (31, 10, 12, 32), (32, 12, 14, 33), (9, 6, 19, 20), (10, 1, 17, 21), (12, 10, 21, 22), (0, 4, 18, 16), (1, 0, 16, 17), (4, 9, 20, 18), (14, 12, 22, 23), (4, 0, 1, 10), (17, 16, 18, 21), (18, 21, 10, 4), (19, 6, 24, 25), (19, 25, 17, 16), (25, 22, 21, 17), (20, 19, 16, 18), (13, 32, 33, 15), (11, 31, 32, 13), (3, 27, 31, 11), (9, 29, 30, 6), (4, 28, 29, 9), (0, 26, 28, 4), (0, 1, 27, 26), (1, 27, 3, 15, 33, 14), (24, 6, 34, 35), (10, 21, 37, 36), (37, 21, 38, 39), (12, 14, 21, 38), (39, 38, 40, 41), (41, 40, 42, 43), (38, 12, 32, 43, 42), (25, 17, 21, 37, 35, 24)])
_uv = me_plane.uv_layers.new(name='UVMap')
_uv.uv.foreach_set('vector', [0.0, 0.5, 1.0, 0.5, 1.0, 1.0, 0.0, 1.0, 0.0, 0.5, 0.0, 1.0, 0.0, 1.0, 0.0, 0.5, 0.0, 0.5, 0.0, 1.0, 0.0, 1.0, 0.0, 0.5, 0.0, 0.5, 0.0, 1.0, 0.0, 1.0, 0.0, 0.5, 1.0, 0.5, 1.0, 0.0, 1.0, 0.0, 1.0, 0.5, 1.0, 0.5, 1.0, 0.0, 1.0, 0.0, 1.0, 0.5, 1.0, 0.5, 1.0, 0.0, 1.0, 0.0, 1.0, 0.5, 0.0, 0.0, 0.0, 0.0, 0.0, 0.0, 0.0, 0.0, 1.0, 0.0, 1.0, 0.0, 1.0, 0.0, 1.0, 0.0, 1.0, 0.0, 1.0, 0.0, 1.0, 0.0, 1.0, 0.0, 0.0, 0.0, 0.0, 0.0, 0.0, 0.0, 0.0, 0.0, 1.0, 0.0, 0.0, 0.0, 0.0, 0.0, 1.0, 0.0, 0.0, 0.0, 0.0, 0.0, 0.0, 0.0, 0.0, 0.0, 1.0, 0.0, 1.0, 0.0, 1.0, 0.0, 1.0, 0.0, 0.0, 0.0, 0.0, 0.0, 0.0, 0.0, 0.0, 0.0, 1.0, 0.0, 0.0, 0.0, 0.0, 0.0, 1.0, 0.0, 0.0, 0.0, 1.0, 0.0, 1.0, 0.0, 0.0, 0.0, 0.0, 0.0, 0.0, 0.0, 0.0, 0.0, 0.0, 0.0, 0.0, 0.0, 0.0, 0.0, 1.0, 0.0, 0.0, 0.0, 0.0, 0.0, 1.0, 0.0, 1.0, 0.0, 1.0, 0.0, 0.0, 0.0, 0.0, 0.0, 0.0, 0.0, 0.0, 0.0, 1.0, 1.0, 1.0, 0.5, 1.0, 0.5, 1.0, 1.0, 1.0, 1.0, 1.0, 0.5, 1.0, 0.5, 1.0, 1.0, 1.0, 1.0, 1.0, 0.5, 1.0, 0.5, 1.0, 1.0, 0.0, 0.0, 0.0, 0.5, 0.0, 0.5, 0.0, 0.0, 0.0, 0.0, 0.0, 0.5, 0.0, 0.5, 0.0, 0.0, 0.0, 0.0, 0.0, 0.5, 0.0, 0.5, 0.0, 0.0, 0.0, 0.0, 1.0, 0.0, 1.0, 0.5, 0.0, 0.5, 0.0, 0.0, 0.0, 0.0, 0.0, 0.0, 0.0, 0.0, 0.0, 0.0, 0.0, 0.0, 0.0, 0.0, 0.0, 0.0, 0.0, 0.0, 0.0, 0.0, 1.0, 0.0, 1.0, 0.0, 1.0, 0.0, 1.0, 0.0, 1.0, 0.0, 1.0, 0.0, 1.0, 0.0, 1.0, 0.0, 1.0, 0.0, 1.0, 0.0, 1.0, 0.0, 1.0, 0.0, 1.0, 0.0, 1.0, 0.0, 1.0, 0.0, 1.0, 0.0, 1.0, 0.0, 1.0, 0.0, 1.0, 0.0, 1.0, 0.0, 0.0, 0.0, 0.0, 0.0, 0.0, 0.0, 0.0, 0.0, 0.0, 0.0, 0.0, 0.0, 0.0, 0.0, 0.0, 0.0, 0.0, 0.0, 0.0, 0.0, 0.0, 0.0])
me_plane.materials.append(mat_material_007)
me_plane.update()

# ---- objects
ob_light = bpy.data.objects.new('Light', light_light)
ob_camera = bpy.data.objects.new('Camera', cam_camera)
ob_white8 = bpy.data.objects.new('White8', me_cube_015)
ob_white7 = bpy.data.objects.new('White7', me_cube_014)
ob_white6 = bpy.data.objects.new('White6', me_cube_013)
ob_white5 = bpy.data.objects.new('White5', me_cube_012)
ob_white4 = bpy.data.objects.new('White4', me_cube_011)
ob_white3 = bpy.data.objects.new('White3', me_cube_010)
ob_white2 = bpy.data.objects.new('White2', me_cube_009)
ob_white1 = bpy.data.objects.new('White1', me_cube_008)
ob_light_001 = bpy.data.objects.new('Light.001', light_light_001)
ob_black5 = bpy.data.objects.new('Black5', me_cube_005)
ob_black4 = bpy.data.objects.new('Black4', me_cube_004)
ob_black3 = bpy.data.objects.new('Black3', me_cube_003)
ob_black2 = bpy.data.objects.new('Black2', me_cube_002)
ob_black1 = bpy.data.objects.new('Black1', me_cube_001)
ob_base = bpy.data.objects.new('Base', me_plane)

# ---- transforms, parenting, visibility, modifiers, constraints
ob_light.location = (4.076, 1.005, 5.904)
ob_light.rotation_euler = (0.6503, 0.05522, 1.866)
ob_light.lock_rotations_4d = False
ob_light.empty_display_type = 'ARROWS'
ob_light.color = (0.0, 0.0, 0.0, 0.0)
ob_light.lineart.crease_threshold = 0.0
ob_camera.location = (7.359, -6.926, 4.958)
ob_camera.rotation_euler = (1.109, 0.0, 0.8149)
ob_camera.lock_rotations_4d = False
ob_camera.empty_display_type = 'ARROWS'
ob_camera.color = (0.0, 0.0, 0.0, 0.0)
ob_camera.display_type = 'WIRE'
ob_camera.lineart.crease_threshold = 0.0
ob_white8.location = (0.0865, -10.16, -1.647)
_m = ob_white8.modifiers.new('Bevel', 'BEVEL')
_m.segments = 5
ob_white7.location = (0.0865, -8.528, -1.647)
_m = ob_white7.modifiers.new('Bevel', 'BEVEL')
_m.segments = 5
ob_white6.location = (0.0865, -6.89, -1.647)
_m = ob_white6.modifiers.new('Bevel', 'BEVEL')
_m.segments = 5
ob_white5.location = (0.087, -5.256, -1.647)
_m = ob_white5.modifiers.new('Bevel', 'BEVEL')
_m.segments = 5
ob_white4.location = (0.087, -3.631, -1.647)
_m = ob_white4.modifiers.new('Bevel', 'BEVEL')
_m.segments = 5
ob_white3.location = (0.087, -2.004, -1.647)
_m = ob_white3.modifiers.new('Bevel', 'BEVEL')
_m.segments = 5
ob_white2.location = (0.087, -0.3722, -1.647)
_m = ob_white2.modifiers.new('Bevel', 'BEVEL')
_m.segments = 5
ob_white1.location = (0.087, 1.259, -1.647)
_m = ob_white1.modifiers.new('Bevel', 'BEVEL')
_m.segments = 5
ob_light_001.location = (4.076, 1.005, 5.904)
ob_light_001.rotation_euler = (0.6503, 0.05522, 1.866)
ob_light_001.lock_rotations_4d = False
ob_light_001.empty_display_type = 'ARROWS'
ob_light_001.color = (0.0, 0.0, 0.0, 0.0)
ob_light_001.lineart.crease_threshold = 0.0
ob_black5.location = (0.2423, -7.61, -0.7427)
ob_black5.scale = (0.4631, 0.5727, 0.433)
ob_black5.lock_rotations_4d = False
ob_black5.empty_display_type = 'ARROWS'
ob_black5.lineart.crease_threshold = 0.0
_m = ob_black5.modifiers.new('Bevel', 'BEVEL')
_m.width = 0.15
_m.width_pct = 0.15
_m.segments = 5
ob_black4.location = (0.2423, -5.778, -0.7427)
ob_black4.scale = (0.4631, 0.5727, 0.433)
ob_black4.lock_rotations_4d = False
ob_black4.empty_display_type = 'ARROWS'
ob_black4.lineart.crease_threshold = 0.0
_m = ob_black4.modifiers.new('Bevel', 'BEVEL')
_m.width = 0.15
_m.width_pct = 0.15
_m.segments = 5
ob_black3.location = (0.2423, -3.976, -0.7427)
ob_black3.scale = (0.4631, 0.5727, 0.433)
ob_black3.lock_rotations_4d = False
ob_black3.empty_display_type = 'ARROWS'
ob_black3.lineart.crease_threshold = 0.0
_m = ob_black3.modifiers.new('Bevel', 'BEVEL')
_m.width = 0.15
_m.width_pct = 0.15
_m.segments = 5
ob_black2.location = (0.2423, -1.045, -0.7427)
ob_black2.scale = (0.4631, 0.5727, 0.433)
ob_black2.lock_rotations_4d = False
ob_black2.empty_display_type = 'ARROWS'
ob_black2.lineart.crease_threshold = 0.0
_m = ob_black2.modifiers.new('Bevel', 'BEVEL')
_m.width = 0.15
_m.width_pct = 0.15
_m.segments = 5
ob_black1.location = (0.2423, 0.9063, -0.7427)
ob_black1.scale = (0.4631, 0.5727, 0.433)
ob_black1.lock_rotations_4d = False
ob_black1.empty_display_type = 'ARROWS'
ob_black1.lineart.crease_threshold = 0.0
_m = ob_black1.modifiers.new('Bevel', 'BEVEL')
_m.width = 0.15
_m.width_pct = 0.15
_m.segments = 5
ob_base.location = (-2.709, -4.277, -2.568)
ob_base.scale = (7.184, 6.682, 1.014)
_m = ob_base.modifiers.new('Mirror', 'MIRROR')
_m.use_axis = (False, True, False)

# ---- collection membership
col_collection.objects.link(ob_light)
col_collection.objects.link(ob_camera)
col_collection.objects.link(ob_white8)
col_collection.objects.link(ob_white7)
col_collection.objects.link(ob_white6)
col_collection.objects.link(ob_white5)
col_collection.objects.link(ob_white4)
col_collection.objects.link(ob_white3)
col_collection.objects.link(ob_white2)
col_collection.objects.link(ob_white1)
col_collection.objects.link(ob_light_001)
col_collection.objects.link(ob_black5)
col_collection.objects.link(ob_black4)
col_collection.objects.link(ob_black3)
col_collection.objects.link(ob_black2)
col_collection.objects.link(ob_black1)
col_collection.objects.link(ob_base)

# ---- scene / render settings (as saved in the file)
scene.camera = ob_camera
scene.frame_start = 1; scene.frame_end = 250; scene.frame_set(1)
scene.render.engine = 'BLENDER_EEVEE_NEXT'
scene.cycles.sampling_pattern = 'TABULATED_SOBOL'
scene.cycles.use_light_tree = False
scene.view_settings.view_transform = 'Filmic'
bpy.context.view_layer.update()
